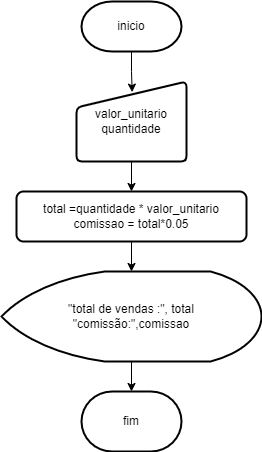

The diagram above was exported from draw.io. Its source (the exported page's mxGraphModel, read from the mxfile embedded in the PNG):
<mxGraphModel dx="794" dy="454" grid="1" gridSize="10" guides="1" tooltips="1" connect="1" arrows="1" fold="1" page="1" pageScale="1" pageWidth="827" pageHeight="1169" math="0" shadow="0">
  <root>
    <mxCell id="0" />
    <mxCell id="1" parent="0" />
    <mxCell id="OWcY1nW0e3FA58UqZPhv-7" value="" style="edgeStyle=orthogonalEdgeStyle;rounded=0;orthogonalLoop=1;jettySize=auto;html=1;entryX=0.506;entryY=0.133;entryDx=0;entryDy=0;entryPerimeter=0;" edge="1" parent="1" source="OWcY1nW0e3FA58UqZPhv-8" target="OWcY1nW0e3FA58UqZPhv-10">
      <mxGeometry relative="1" as="geometry" />
    </mxCell>
    <mxCell id="OWcY1nW0e3FA58UqZPhv-8" value="inicio" style="strokeWidth=2;html=1;shape=mxgraph.flowchart.terminator;whiteSpace=wrap;" vertex="1" parent="1">
      <mxGeometry x="180" y="40" width="100" height="50" as="geometry" />
    </mxCell>
    <mxCell id="OWcY1nW0e3FA58UqZPhv-9" value="" style="edgeStyle=orthogonalEdgeStyle;rounded=0;orthogonalLoop=1;jettySize=auto;html=1;" edge="1" parent="1" source="OWcY1nW0e3FA58UqZPhv-10" target="OWcY1nW0e3FA58UqZPhv-12">
      <mxGeometry relative="1" as="geometry" />
    </mxCell>
    <mxCell id="OWcY1nW0e3FA58UqZPhv-10" value="valor_unitario&lt;div&gt;quantidade&lt;/div&gt;" style="html=1;strokeWidth=2;shape=manualInput;whiteSpace=wrap;rounded=1;size=26;arcSize=11;" vertex="1" parent="1">
      <mxGeometry x="175" y="120" width="110" height="80" as="geometry" />
    </mxCell>
    <mxCell id="OWcY1nW0e3FA58UqZPhv-11" value="" style="edgeStyle=orthogonalEdgeStyle;rounded=0;orthogonalLoop=1;jettySize=auto;html=1;" edge="1" parent="1" source="OWcY1nW0e3FA58UqZPhv-12" target="OWcY1nW0e3FA58UqZPhv-14">
      <mxGeometry relative="1" as="geometry" />
    </mxCell>
    <mxCell id="OWcY1nW0e3FA58UqZPhv-12" value="total =quantidade * valor_unitario&lt;div&gt;comissao = total*0.05&lt;/div&gt;" style="rounded=1;whiteSpace=wrap;html=1;absoluteArcSize=1;arcSize=14;strokeWidth=2;" vertex="1" parent="1">
      <mxGeometry x="115" y="230" width="230" height="50" as="geometry" />
    </mxCell>
    <mxCell id="OWcY1nW0e3FA58UqZPhv-13" value="" style="edgeStyle=orthogonalEdgeStyle;rounded=0;orthogonalLoop=1;jettySize=auto;html=1;" edge="1" parent="1" source="OWcY1nW0e3FA58UqZPhv-14" target="OWcY1nW0e3FA58UqZPhv-15">
      <mxGeometry relative="1" as="geometry" />
    </mxCell>
    <mxCell id="OWcY1nW0e3FA58UqZPhv-14" value="&quot;total de vendas :&quot;, total&lt;div&gt;&quot;comissão:&quot;,comissao&lt;/div&gt;" style="strokeWidth=2;html=1;shape=mxgraph.flowchart.display;whiteSpace=wrap;" vertex="1" parent="1">
      <mxGeometry x="100" y="310" width="260" height="90" as="geometry" />
    </mxCell>
    <mxCell id="OWcY1nW0e3FA58UqZPhv-15" value="fim" style="strokeWidth=2;html=1;shape=mxgraph.flowchart.terminator;whiteSpace=wrap;" vertex="1" parent="1">
      <mxGeometry x="180" y="430" width="100" height="60" as="geometry" />
    </mxCell>
  </root>
</mxGraphModel>